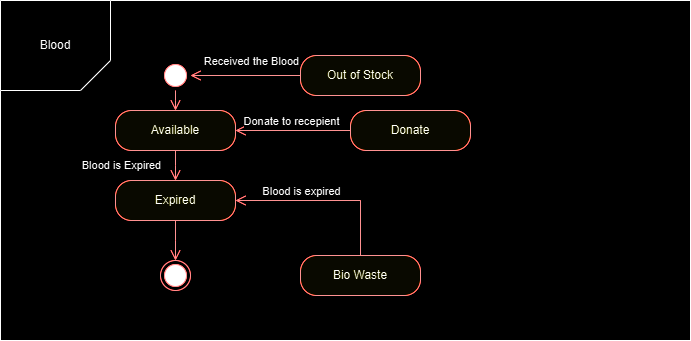

The diagram above was exported from draw.io. Its source (the exported page's mxGraphModel, read from the mxfile embedded in the PNG):
<mxGraphModel dx="1050" dy="557" grid="1" gridSize="10" guides="1" tooltips="1" connect="1" arrows="1" fold="1" page="1" pageScale="1" pageWidth="850" pageHeight="1100" math="0" shadow="0">
  <root>
    <mxCell id="0" />
    <mxCell id="1" parent="0" />
    <mxCell id="fgCR9BODqLax-k1HktHp-2" value="" style="rounded=0;whiteSpace=wrap;html=1;" vertex="1" parent="1">
      <mxGeometry x="80" y="90" width="690" height="340" as="geometry" />
    </mxCell>
    <mxCell id="fgCR9BODqLax-k1HktHp-3" value="Blood" style="shape=card;whiteSpace=wrap;html=1;direction=west;" vertex="1" parent="1">
      <mxGeometry x="80" y="90" width="110" height="90" as="geometry" />
    </mxCell>
    <mxCell id="fgCR9BODqLax-k1HktHp-4" value="" style="ellipse;html=1;shape=startState;fillColor=#000000;strokeColor=#ff0000;" vertex="1" parent="1">
      <mxGeometry x="240" y="150" width="30" height="30" as="geometry" />
    </mxCell>
    <mxCell id="fgCR9BODqLax-k1HktHp-5" value="" style="edgeStyle=orthogonalEdgeStyle;html=1;verticalAlign=bottom;endArrow=open;endSize=8;strokeColor=#ff0000;rounded=0;" edge="1" source="fgCR9BODqLax-k1HktHp-4" parent="1">
      <mxGeometry relative="1" as="geometry">
        <mxPoint x="255" y="200" as="targetPoint" />
      </mxGeometry>
    </mxCell>
    <mxCell id="fgCR9BODqLax-k1HktHp-6" value="Available" style="rounded=1;whiteSpace=wrap;html=1;arcSize=40;fontColor=#000000;fillColor=#ffffc0;strokeColor=#ff0000;" vertex="1" parent="1">
      <mxGeometry x="195" y="200" width="120" height="40" as="geometry" />
    </mxCell>
    <mxCell id="fgCR9BODqLax-k1HktHp-7" value="" style="edgeStyle=orthogonalEdgeStyle;html=1;verticalAlign=bottom;endArrow=open;endSize=8;strokeColor=#ff0000;rounded=0;" edge="1" source="fgCR9BODqLax-k1HktHp-6" parent="1">
      <mxGeometry relative="1" as="geometry">
        <mxPoint x="255" y="270" as="targetPoint" />
      </mxGeometry>
    </mxCell>
    <mxCell id="fgCR9BODqLax-k1HktHp-16" value="Blood is Expired" style="edgeLabel;html=1;align=center;verticalAlign=middle;resizable=0;points=[];" vertex="1" connectable="0" parent="fgCR9BODqLax-k1HktHp-7">
      <mxGeometry x="-0.0691" y="-1" relative="1" as="geometry">
        <mxPoint x="-54" as="offset" />
      </mxGeometry>
    </mxCell>
    <mxCell id="fgCR9BODqLax-k1HktHp-8" value="Expired" style="rounded=1;whiteSpace=wrap;html=1;arcSize=40;fontColor=#000000;fillColor=#ffffc0;strokeColor=#ff0000;" vertex="1" parent="1">
      <mxGeometry x="195" y="270" width="120" height="40" as="geometry" />
    </mxCell>
    <mxCell id="fgCR9BODqLax-k1HktHp-9" value="" style="edgeStyle=orthogonalEdgeStyle;html=1;verticalAlign=bottom;endArrow=open;endSize=8;strokeColor=#ff0000;rounded=0;" edge="1" source="fgCR9BODqLax-k1HktHp-8" parent="1">
      <mxGeometry relative="1" as="geometry">
        <mxPoint x="255" y="350" as="targetPoint" />
      </mxGeometry>
    </mxCell>
    <mxCell id="fgCR9BODqLax-k1HktHp-10" value="Out of Stock" style="rounded=1;whiteSpace=wrap;html=1;arcSize=40;fontColor=#000000;fillColor=#ffffc0;strokeColor=#ff0000;" vertex="1" parent="1">
      <mxGeometry x="380" y="145" width="120" height="40" as="geometry" />
    </mxCell>
    <mxCell id="fgCR9BODqLax-k1HktHp-11" value="" style="edgeStyle=orthogonalEdgeStyle;html=1;verticalAlign=bottom;endArrow=open;endSize=8;strokeColor=#ff0000;rounded=0;" edge="1" source="fgCR9BODqLax-k1HktHp-10" parent="1" target="fgCR9BODqLax-k1HktHp-4">
      <mxGeometry relative="1" as="geometry">
        <mxPoint x="440" y="250" as="targetPoint" />
      </mxGeometry>
    </mxCell>
    <mxCell id="fgCR9BODqLax-k1HktHp-15" value="Received the Blood" style="edgeLabel;html=1;align=center;verticalAlign=middle;resizable=0;points=[];" vertex="1" connectable="0" parent="fgCR9BODqLax-k1HktHp-11">
      <mxGeometry x="0.6036" y="2" relative="1" as="geometry">
        <mxPoint x="38" y="-17" as="offset" />
      </mxGeometry>
    </mxCell>
    <mxCell id="fgCR9BODqLax-k1HktHp-12" value="Bio Waste" style="rounded=1;whiteSpace=wrap;html=1;arcSize=40;fontColor=#000000;fillColor=#ffffc0;strokeColor=#ff0000;" vertex="1" parent="1">
      <mxGeometry x="380" y="345" width="120" height="40" as="geometry" />
    </mxCell>
    <mxCell id="fgCR9BODqLax-k1HktHp-13" value="" style="edgeStyle=orthogonalEdgeStyle;html=1;verticalAlign=bottom;endArrow=open;endSize=8;strokeColor=#ff0000;rounded=0;entryX=1;entryY=0.5;entryDx=0;entryDy=0;" edge="1" source="fgCR9BODqLax-k1HktHp-12" parent="1" target="fgCR9BODqLax-k1HktHp-8">
      <mxGeometry relative="1" as="geometry">
        <mxPoint x="470" y="330" as="targetPoint" />
        <Array as="points">
          <mxPoint x="440" y="290" />
          <mxPoint x="440" y="290" />
        </Array>
      </mxGeometry>
    </mxCell>
    <mxCell id="fgCR9BODqLax-k1HktHp-17" value="Blood is expired" style="edgeLabel;html=1;align=center;verticalAlign=middle;resizable=0;points=[];" vertex="1" connectable="0" parent="fgCR9BODqLax-k1HktHp-13">
      <mxGeometry x="0.1341" y="-1" relative="1" as="geometry">
        <mxPoint x="-13" y="-9" as="offset" />
      </mxGeometry>
    </mxCell>
    <mxCell id="fgCR9BODqLax-k1HktHp-18" value="" style="ellipse;html=1;shape=endState;fillColor=#000000;strokeColor=#ff0000;" vertex="1" parent="1">
      <mxGeometry x="240" y="350" width="30" height="30" as="geometry" />
    </mxCell>
    <mxCell id="fgCR9BODqLax-k1HktHp-22" value="Donate" style="rounded=1;whiteSpace=wrap;html=1;arcSize=40;fontColor=#000000;fillColor=#ffffc0;strokeColor=#ff0000;" vertex="1" parent="1">
      <mxGeometry x="430" y="200" width="120" height="40" as="geometry" />
    </mxCell>
    <mxCell id="fgCR9BODqLax-k1HktHp-23" value="" style="edgeStyle=orthogonalEdgeStyle;html=1;verticalAlign=bottom;endArrow=open;endSize=8;strokeColor=#ff0000;rounded=0;entryX=1;entryY=0.5;entryDx=0;entryDy=0;" edge="1" source="fgCR9BODqLax-k1HktHp-22" parent="1" target="fgCR9BODqLax-k1HktHp-6">
      <mxGeometry relative="1" as="geometry">
        <mxPoint x="450" y="310" as="targetPoint" />
      </mxGeometry>
    </mxCell>
    <mxCell id="fgCR9BODqLax-k1HktHp-25" value="Donate to recepient" style="edgeLabel;html=1;align=center;verticalAlign=middle;resizable=0;points=[];" vertex="1" connectable="0" parent="fgCR9BODqLax-k1HktHp-23">
      <mxGeometry x="0.3948" y="-1" relative="1" as="geometry">
        <mxPoint x="20" y="-9" as="offset" />
      </mxGeometry>
    </mxCell>
  </root>
</mxGraphModel>